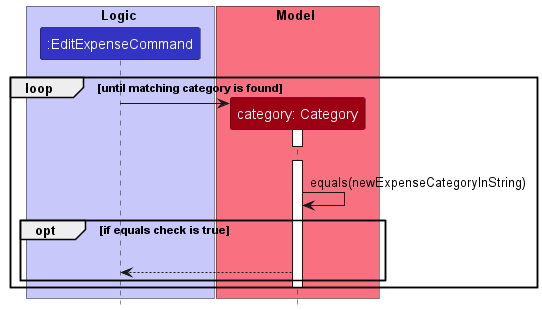

The diagram above was rendered by PlantUML. Its source (embedded in the PNG):
@startuml  EditExpenseFindPartSequenceDiagram
!include ../../style.puml

hide footbox
skinparam MinClassWidth 50
skinparam ParticipantPadding 10
skinparam Shadowing false
skinparam DefaultTextAlignment center
skinparam packageStyle Rectangle

box Logic LOGIC_COLOR_T1
participant ":EditExpenseCommand" as Command  order 1 LOGIC_COLOR
end box

box Model MODEL_COLOR_T1
participant "category: Category" as Category order 2 MODEL_COLOR
end box

loop until matching category is found
    create Category
    Command -> Category
    activate Category
    Category -[hidden]> Command
    deactivate Category

    Command-[hidden]->Category
     activate Category
    Category -> Category :equals(newExpenseCategoryInString)
    opt if equals check is true
       Category -[hidden]> Category
       Category --> Command
    end
    deactivate Category
end
@enduml